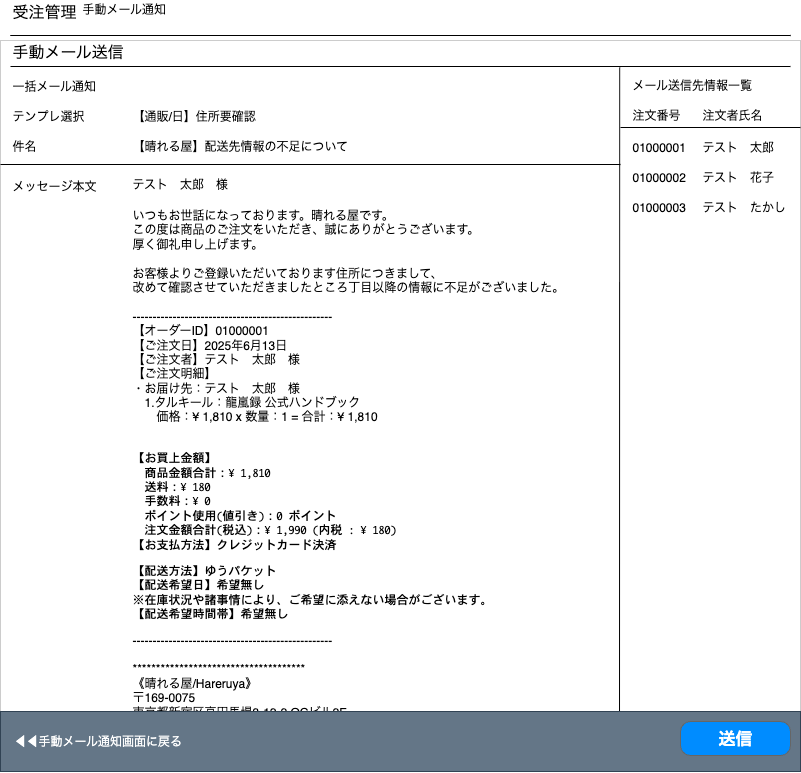

The diagram above was exported from draw.io. Its source (the exported page's mxGraphModel, read from the mxfile embedded in the PNG):
<mxGraphModel dx="1426" dy="714" grid="1" gridSize="10" guides="1" tooltips="1" connect="1" arrows="1" fold="1" page="1" pageScale="1" pageWidth="826" pageHeight="1169" background="none" math="0" shadow="0">
  <root>
    <mxCell id="0" />
    <mxCell id="1" parent="0" />
    <mxCell id="ADy3uL6KZ79U8hBvSw2L-20" value="" style="rounded=0;whiteSpace=wrap;html=1;strokeColor=#CCCCCC;" parent="1" vertex="1">
      <mxGeometry x="10" y="49" width="800" height="731" as="geometry" />
    </mxCell>
    <mxCell id="4" value="" style="line;strokeWidth=1" parent="1" vertex="1">
      <mxGeometry x="20" y="39" width="780" height="10" as="geometry" />
    </mxCell>
    <mxCell id="5" value="受注管理" style="text;spacingTop=-5;fontSize=16;" parent="1" vertex="1">
      <mxGeometry x="20" y="9" width="70" height="31" as="geometry" />
    </mxCell>
    <mxCell id="8aAqdBK65ye7GI5QKFUT-20" value="手動メール通知" style="text;spacingTop=-5;fontSize=12;" parent="1" vertex="1">
      <mxGeometry x="90" y="9" width="90" height="31" as="geometry" />
    </mxCell>
    <mxCell id="d2_0bJBI85L1mnsUdOx5-21" value="" style="line;strokeWidth=1" parent="1" vertex="1">
      <mxGeometry x="20" y="39" width="780" height="10" as="geometry" />
    </mxCell>
    <mxCell id="d2_0bJBI85L1mnsUdOx5-22" value="手動メール送信" style="text;spacingTop=-5;fontSize=16;" parent="1" vertex="1">
      <mxGeometry x="20" y="49" width="140" height="31" as="geometry" />
    </mxCell>
    <mxCell id="d2_0bJBI85L1mnsUdOx5-23" value="" style="line;strokeWidth=1" parent="1" vertex="1">
      <mxGeometry x="20" y="70" width="780" height="10" as="geometry" />
    </mxCell>
    <mxCell id="d2_0bJBI85L1mnsUdOx5-25" value="一括メール通知" style="text;html=1;align=left;verticalAlign=middle;whiteSpace=wrap;rounded=0;" parent="1" vertex="1">
      <mxGeometry x="20" y="80" width="110" height="30" as="geometry" />
    </mxCell>
    <mxCell id="d2_0bJBI85L1mnsUdOx5-30" value="" style="endArrow=none;html=1;rounded=0;entryX=0.781;entryY=0.6;entryDx=0;entryDy=0;entryPerimeter=0;" parent="1" target="d2_0bJBI85L1mnsUdOx5-23" edge="1">
      <mxGeometry width="50" height="50" relative="1" as="geometry">
        <mxPoint x="629" y="780" as="sourcePoint" />
        <mxPoint x="630" y="80" as="targetPoint" />
      </mxGeometry>
    </mxCell>
    <mxCell id="d2_0bJBI85L1mnsUdOx5-42" value="テンプレ選択" style="text;html=1;align=left;verticalAlign=middle;whiteSpace=wrap;rounded=0;" parent="1" vertex="1">
      <mxGeometry x="20" y="110" width="110" height="30" as="geometry" />
    </mxCell>
    <mxCell id="d2_0bJBI85L1mnsUdOx5-45" value="件名" style="text;html=1;align=left;verticalAlign=middle;whiteSpace=wrap;rounded=0;" parent="1" vertex="1">
      <mxGeometry x="20" y="140" width="110" height="30" as="geometry" />
    </mxCell>
    <mxCell id="JQ5aGI3EsY_8iNfK9w_p-20" value="" style="line;strokeWidth=1" parent="1" vertex="1">
      <mxGeometry x="10" y="168" width="620" height="10" as="geometry" />
    </mxCell>
    <mxCell id="StQspX96qNylvZQPFwFk-5" value="メール送信先情報一覧" style="text;html=1;align=left;verticalAlign=middle;whiteSpace=wrap;rounded=0;" parent="1" vertex="1">
      <mxGeometry x="640" y="79" width="150" height="30" as="geometry" />
    </mxCell>
    <mxCell id="StQspX96qNylvZQPFwFk-6" value="注文番号" style="text;html=1;align=left;verticalAlign=middle;whiteSpace=wrap;rounded=0;" parent="1" vertex="1">
      <mxGeometry x="640" y="109" width="70" height="30" as="geometry" />
    </mxCell>
    <mxCell id="StQspX96qNylvZQPFwFk-8" value="注文者氏名" style="text;html=1;align=left;verticalAlign=middle;whiteSpace=wrap;rounded=0;" parent="1" vertex="1">
      <mxGeometry x="710" y="109" width="90" height="30" as="geometry" />
    </mxCell>
    <mxCell id="StQspX96qNylvZQPFwFk-9" value="01000001" style="text;html=1;align=left;verticalAlign=middle;whiteSpace=wrap;rounded=0;" parent="1" vertex="1">
      <mxGeometry x="640" y="141" width="70" height="30" as="geometry" />
    </mxCell>
    <mxCell id="StQspX96qNylvZQPFwFk-10" value="テスト　太郎" style="text;html=1;align=left;verticalAlign=middle;whiteSpace=wrap;rounded=0;" parent="1" vertex="1">
      <mxGeometry x="710" y="141" width="90" height="30" as="geometry" />
    </mxCell>
    <mxCell id="StQspX96qNylvZQPFwFk-11" value="" style="line;strokeWidth=1" parent="1" vertex="1">
      <mxGeometry x="630" y="131" width="180" height="10" as="geometry" />
    </mxCell>
    <mxCell id="StQspX96qNylvZQPFwFk-12" value="01000002" style="text;html=1;align=left;verticalAlign=middle;whiteSpace=wrap;rounded=0;" parent="1" vertex="1">
      <mxGeometry x="640" y="171" width="70" height="30" as="geometry" />
    </mxCell>
    <mxCell id="StQspX96qNylvZQPFwFk-13" value="テスト　花子" style="text;html=1;align=left;verticalAlign=middle;whiteSpace=wrap;rounded=0;" parent="1" vertex="1">
      <mxGeometry x="710" y="171" width="90" height="30" as="geometry" />
    </mxCell>
    <mxCell id="StQspX96qNylvZQPFwFk-14" value="01000003" style="text;html=1;align=left;verticalAlign=middle;whiteSpace=wrap;rounded=0;" parent="1" vertex="1">
      <mxGeometry x="640" y="201" width="70" height="30" as="geometry" />
    </mxCell>
    <mxCell id="StQspX96qNylvZQPFwFk-15" value="テスト　たかし" style="text;html=1;align=left;verticalAlign=middle;whiteSpace=wrap;rounded=0;" parent="1" vertex="1">
      <mxGeometry x="710" y="201" width="90" height="30" as="geometry" />
    </mxCell>
    <mxCell id="StQspX96qNylvZQPFwFk-17" value="メッセージ本文" style="text;html=1;align=left;verticalAlign=middle;whiteSpace=wrap;rounded=0;" parent="1" vertex="1">
      <mxGeometry x="20" y="180" width="110" height="30" as="geometry" />
    </mxCell>
    <mxCell id="StQspX96qNylvZQPFwFk-18" value="テスト　太郎　様" style="text;html=1;align=left;verticalAlign=middle;whiteSpace=wrap;rounded=0;" parent="1" vertex="1">
      <mxGeometry x="140" y="178" width="480" height="30" as="geometry" />
    </mxCell>
    <mxCell id="StQspX96qNylvZQPFwFk-20" value="&lt;div&gt;&lt;div&gt;いつもお世話になっております。晴れる屋です。&lt;/div&gt;&lt;div&gt;この度は商品のご注文をいただき、誠にありがとうございます。&lt;/div&gt;&lt;div&gt;厚く御礼申し上げます。&lt;/div&gt;&lt;div&gt;&lt;br&gt;&lt;/div&gt;&lt;div&gt;お客様よりご登録いただいております住所につきまして、&lt;/div&gt;&lt;div&gt;改めて確認させていただきましたところ丁目以降の情報に不足がございました。&lt;/div&gt;&lt;/div&gt;&lt;div&gt;&lt;br&gt;&lt;/div&gt;&lt;div&gt;--------------------------------------------------&lt;/div&gt;&lt;div&gt;【オーダーID】&lt;span style=&quot;background-color: transparent; color: light-dark(rgb(0, 0, 0), rgb(255, 255, 255));&quot;&gt;01000001&lt;/span&gt;&lt;/div&gt;&lt;div&gt;【ご注文日】2025年6月13日&lt;/div&gt;&lt;div&gt;【ご注文者】テスト　太郎　様&lt;/div&gt;&lt;div&gt;【ご注文明細】&lt;/div&gt;&lt;div&gt;・お届け先：テスト　太郎　様&lt;/div&gt;&lt;div&gt;　&lt;span style=&quot;background-color: transparent; color: light-dark(rgb(0, 0, 0), rgb(255, 255, 255));&quot;&gt;1.タルキール：龍嵐録 公式ハンドブック&lt;/span&gt;&lt;/div&gt;&lt;div&gt;　　&lt;span style=&quot;background-color: transparent; color: light-dark(rgb(0, 0, 0), rgb(255, 255, 255));&quot;&gt;価格：¥ 1,810 x 数量：1 = 合計：¥ 1,810&lt;/span&gt;&lt;/div&gt;&lt;div&gt;&lt;br&gt;&lt;/div&gt;&lt;div&gt;&lt;pre class=&quot;moz-quote-pre&quot; wrap=&quot;&quot;&gt;【お買上金額】&lt;br/&gt;　商品金額合計：¥ 1,810&lt;br/&gt;　送料：¥ 180&lt;br/&gt;　手数料：¥ 0&lt;br/&gt;　ポイント使用(値引き)：0 ポイント&lt;br/&gt;　注文金額合計(税込)：¥ 1,990 (内税 : ¥ 180)&lt;br/&gt;【お支払方法】クレジットカード決済&lt;/pre&gt;&lt;/div&gt;&lt;div&gt;&lt;pre class=&quot;moz-quote-pre&quot; wrap=&quot;&quot;&gt;【配送方法】ゆうパケット&lt;br/&gt;【配送希望日】希望無し&lt;br/&gt;※在庫状況や諸事情により、ご希望に添えない場合がございます。&lt;br/&gt;【配送希望時間帯】希望無し&lt;/pre&gt;&lt;/div&gt;&lt;div&gt;--------------------------------------------------&lt;/div&gt;&lt;div&gt;&lt;br&gt;&lt;/div&gt;&lt;div&gt;&lt;div&gt;*************************************&lt;/div&gt;&lt;div&gt;《晴れる屋/Hareruya》&lt;/div&gt;&lt;div&gt;〒169-0075&lt;/div&gt;&lt;div&gt;東京都新宿区高田馬場3-12-2 OCビル2F&lt;/div&gt;&lt;div&gt;E-MAIL : info@hareruyamtg.com&lt;/div&gt;&lt;div&gt;URL :http://www.hareruyamtg.com&lt;/div&gt;&lt;div&gt;*************************************&lt;/div&gt;&lt;/div&gt;" style="text;html=1;align=left;verticalAlign=top;whiteSpace=wrap;rounded=0;" parent="1" vertex="1">
      <mxGeometry x="140" y="210" width="480" height="570" as="geometry" />
    </mxCell>
    <mxCell id="-DAdvtljbgDAs-F4HOQP-5" value="【通販/日】住所要確認" style="text;html=1;align=left;verticalAlign=middle;whiteSpace=wrap;rounded=0;" parent="1" vertex="1">
      <mxGeometry x="140" y="110" width="450" height="30" as="geometry" />
    </mxCell>
    <mxCell id="-DAdvtljbgDAs-F4HOQP-6" value="【晴れる屋】配送先情報の不足について" style="text;html=1;align=left;verticalAlign=middle;whiteSpace=wrap;rounded=0;" parent="1" vertex="1">
      <mxGeometry x="140" y="140" width="450" height="30" as="geometry" />
    </mxCell>
    <mxCell id="UA8N-UKhJJOqCfgUbufO-5" value="　◀◀手動メール通知画面に戻る" style="rounded=0;whiteSpace=wrap;html=1;fillColor=#647687;fontColor=#ffffff;strokeColor=#314354;align=left;" vertex="1" parent="1">
      <mxGeometry x="10" y="720" width="800" height="60" as="geometry" />
    </mxCell>
    <mxCell id="UA8N-UKhJJOqCfgUbufO-6" value="送信" style="strokeWidth=1;shadow=0;dashed=0;align=center;html=1;shape=mxgraph.mockup.buttons.button;strokeColor=#666666;fontColor=#ffffff;mainText=;buttonStyle=round;fontSize=17;fontStyle=1;fillColor=#008cff;whiteSpace=wrap;" vertex="1" parent="1">
      <mxGeometry x="690" y="730" width="110" height="34" as="geometry" />
    </mxCell>
  </root>
</mxGraphModel>